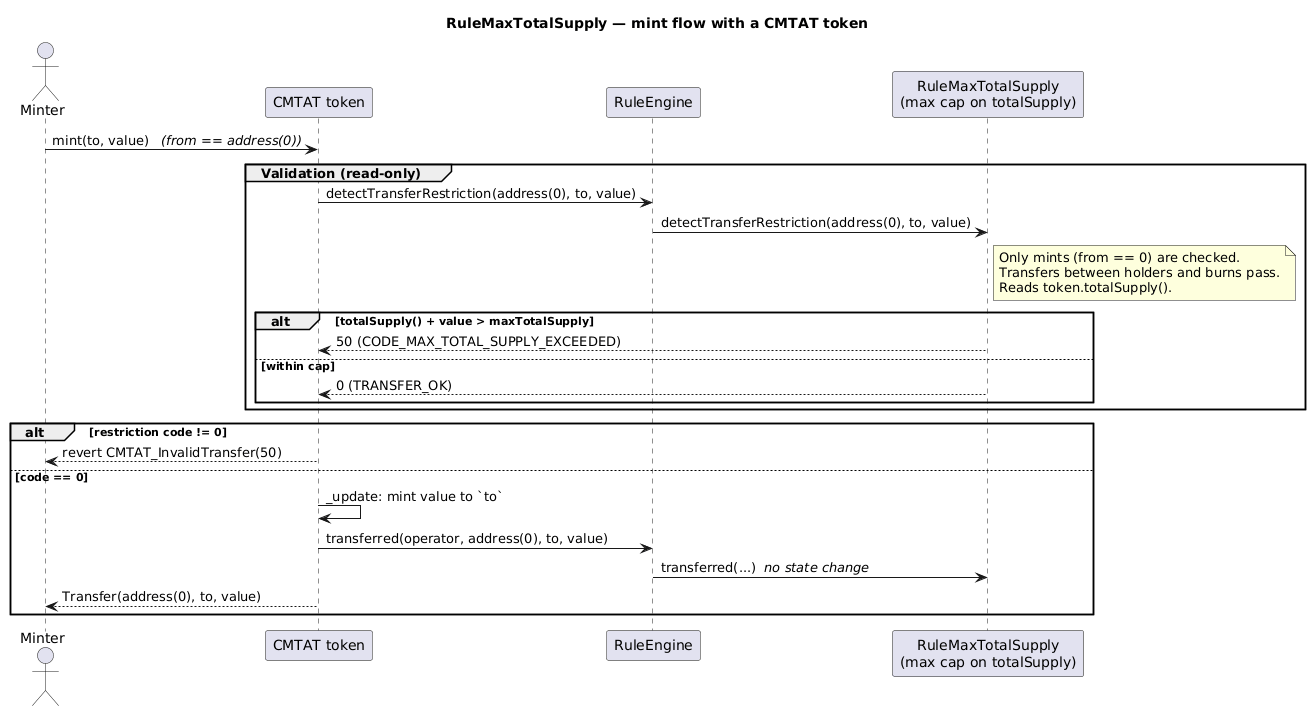

The diagram above was rendered by PlantUML. Its source (embedded in the PNG):
@startuml
title RuleMaxTotalSupply — mint flow with a CMTAT token

actor "Minter" as caller
participant "CMTAT token" as cmtat
participant "RuleEngine" as engine
participant "RuleMaxTotalSupply\n(max cap on totalSupply)" as rule

caller -> cmtat : mint(to, value)   <i>(from == address(0))</i>

group Validation (read-only)
  cmtat -> engine : detectTransferRestriction(address(0), to, value)
  engine -> rule : detectTransferRestriction(address(0), to, value)
  note right of rule
    Only mints (from == 0) are checked.
    Transfers between holders and burns pass.
    Reads token.totalSupply().
  end note
  alt totalSupply() + value > maxTotalSupply
    rule --> cmtat : 50 (CODE_MAX_TOTAL_SUPPLY_EXCEEDED)
  else within cap
    rule --> cmtat : 0 (TRANSFER_OK)
  end
end

alt restriction code != 0
  cmtat --> caller : revert CMTAT_InvalidTransfer(50)
else code == 0
  cmtat -> cmtat : _update: mint value to `to`
  cmtat -> engine : transferred(operator, address(0), to, value)
  engine -> rule : transferred(...)  <i>no state change</i>
  cmtat --> caller : Transfer(address(0), to, value)
end
@enduml